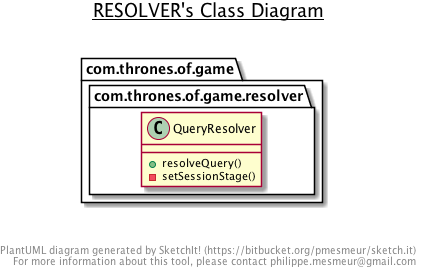

The diagram above was rendered by PlantUML. Its source (embedded in the PNG):
@startuml

title __RESOLVER's Class Diagram__\n

  package com.thrones.of.game {
    package com.thrones.of.game.resolver {
      class QueryResolver {
          + resolveQuery()
          - setSessionStage()
      }
    }
  }
  



right footer


PlantUML diagram generated by SketchIt! (https://bitbucket.org/pmesmeur/sketch.it)
For more information about this tool, please contact philippe.mesmeur@gmail.com
endfooter

@enduml